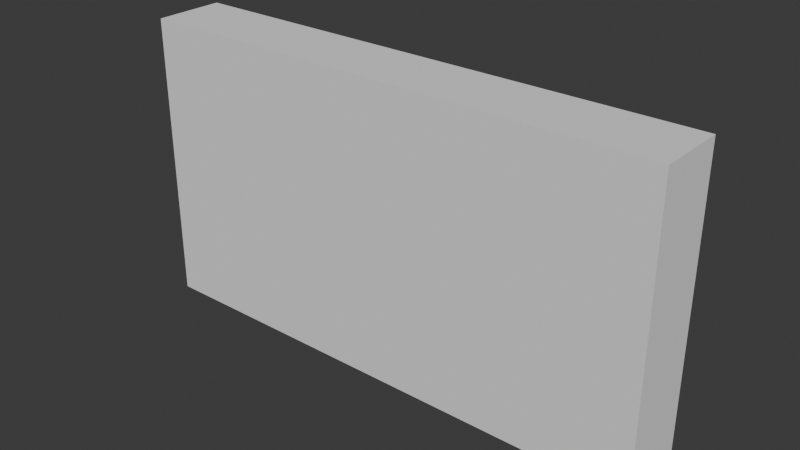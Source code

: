 # Source: SM_Bld_Ruins_Wall_01.blend  (saved by Blender 4.5.90; exported with 4.5.12 LTS)
import bpy
from mathutils import Matrix  # noqa: F401  (used for matrix-valued properties, if any)

bpy.ops.wm.read_factory_settings(use_empty=True)
scene = bpy.context.scene
scene.name = 'Scene'

# ---- collections
col_sm_bld_ruins_wall_01 = bpy.data.collections.new('SM_Bld_Ruins_Wall_01'); scene.collection.children.link(col_sm_bld_ruins_wall_01)
col_sm_bld_ruins_wall_01_001 = bpy.data.collections.new('SM_Bld_Ruins_Wall_01.001'); col_sm_bld_ruins_wall_01.children.link(col_sm_bld_ruins_wall_01_001)

# ---- materials (node trees are filled in below, after node groups)
mat_polygonnaturebiomestropical_mat_01 = bpy.data.materials.new('PolygonNatureBiomesTropical_Mat_01')

# ---- material node trees

# ---- world
world_world = bpy.data.worlds.new('World'); scene.world = world_world
world_world.use_nodes = True; world_world.node_tree.nodes.clear()
_N = world_world.node_tree.nodes; _L = world_world.node_tree.links
n0 = _N.new('ShaderNodeOutputWorld'); n0.name = 'World Output'; n0.location = (200, 100)
n1 = _N.new('ShaderNodeBackground'); n1.name = 'Background'; n1.location = (-200, 100)
n1.inputs[0].default_value = (0.05088, 0.05088, 0.05088, 1.0)
_L.new(n1.outputs[0], n0.inputs[0])
n0.is_active_output = True
world_world.color = (0.05088, 0.05088, 0.05088)
world_world.sun_shadow_jitter_overblur = 0.0

# ---- meshes
me_cube = bpy.data.meshes.new('Cube')
me_cube.from_pydata([(-1.0, -1.0, -1.0), (-1.0, -1.0, 1.0), (-1.0, 1.0, -1.0), (-1.0, 1.0, 1.0), (1.0, -1.0, -1.0), (1.0, -1.0, 1.0), (1.0, 1.0, -1.0), (1.0, 1.0, 1.0)], [], [(0, 1, 3, 2), (2, 3, 7, 6), (6, 7, 5, 4), (4, 5, 1, 0), (2, 6, 4, 0), (7, 3, 1, 5)])
_uv = me_cube.uv_layers.new(name='UVMap')
_uv.uv.foreach_set('vector', [0.375, 0.0, 0.625, 0.0, 0.625, 0.25, 0.375, 0.25, 0.375, 0.25, 0.625, 0.25, 0.625, 0.5, 0.375, 0.5, 0.375, 0.5, 0.625, 0.5, 0.625, 0.75, 0.375, 0.75, 0.375, 0.75, 0.625, 0.75, 0.625, 1.0, 0.375, 1.0, 0.125, 0.5, 0.375, 0.5, 0.375, 0.75, 0.125, 0.75, 0.625, 0.5, 0.875, 0.5, 0.875, 0.75, 0.625, 0.75])
me_cube.update()
me_mesh = bpy.data.meshes.new('Mesh')
me_mesh.from_pydata([], [], [])
me_mesh.materials.append(None)
me_mesh.update()

# ---- objects
ob_collision = bpy.data.objects.new('COLLISION', me_cube)
ob_sm_bld_ruins_wall_01 = bpy.data.objects.new('SM_Bld_Ruins_Wall_01', me_mesh)

# ---- transforms, parenting, visibility, modifiers, constraints
ob_collision.location = (-0.0001678, -0.003111, 2.404)
ob_collision.scale = (4.36, 0.5774, 2.404)
ob_collision.display_type = 'BOUNDS'
ob_sm_bld_ruins_wall_01.location = (0.0, 0.0, 0.0)
ob_sm_bld_ruins_wall_01.color = (0.8, 0.8, 0.8, 1.0)
ob_sm_bld_ruins_wall_01.material_slots[0].link = 'OBJECT'; ob_sm_bld_ruins_wall_01.material_slots[0].material = mat_polygonnaturebiomestropical_mat_01

# ---- collection membership
col_sm_bld_ruins_wall_01.objects.link(ob_collision)
col_sm_bld_ruins_wall_01_001.objects.link(ob_sm_bld_ruins_wall_01)

# ---- scene / render settings (as saved in the file)
scene.frame_start = 1; scene.frame_end = 250; scene.frame_set(1)
scene.render.engine = 'BLENDER_EEVEE_NEXT'
bpy.context.view_layer.update()

# ---- added for rendering (the .blend has no active camera and no usable light): camera, sun
cam_auto = bpy.data.cameras.new('AutoCamera')
cam_auto.lens = 50.0
cam_auto.sensor_width = 36.0
cam_auto.clip_end = 1000.0
ob_auto_camera = bpy.data.objects.new('AutoCamera', cam_auto)
scene.collection.objects.link(ob_auto_camera)
ob_auto_camera.location = (9.27489, -11.1332, 9.82391)
ob_auto_camera.rotation_euler = (1.09748, -7.21219e-08, 0.694738)
scene.camera = ob_auto_camera
light_auto_sun = bpy.data.lights.new('AutoSun', 'SUN')
light_auto_sun.energy = 3.0
light_auto_sun.angle = 0.0523599
ob_auto_sun = bpy.data.objects.new('AutoSun', light_auto_sun)
scene.collection.objects.link(ob_auto_sun)
ob_auto_sun.rotation_euler = (0.872665, 0.174533, 0.523599)
bpy.context.view_layer.update()
